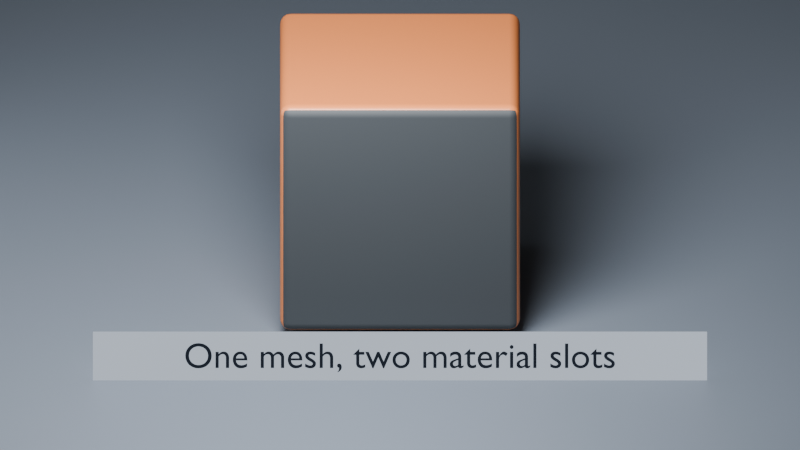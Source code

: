 # Source: w05_slots_result.blend  (saved by Blender 5.2.45; exported with 4.5.12 LTS)
import bpy
from mathutils import Matrix  # noqa: F401  (used for matrix-valued properties, if any)

bpy.ops.wm.read_factory_settings(use_empty=True)
scene = bpy.context.scene
scene.name = 'W05_Face_Slots'

# ---- collections
col_study = bpy.data.collections.new('Study'); scene.collection.children.link(col_study)

# ---- materials (node trees are filled in below, after node groups)
mat_mat_ground = bpy.data.materials.new('MAT_Ground')
mat_mat_ground.use_raytrace_refraction = True
mat_mat_ground.use_screen_refraction = True
mat_mat_ground.diffuse_color = (0.1, 0.12, 0.15, 1.0)
mat_mat_reflectioncard = bpy.data.materials.new('MAT_ReflectionCard')
mat_mat_reflectioncard.use_raytrace_refraction = True
mat_mat_reflectioncard.use_screen_refraction = True
mat_mat_slot_paint = bpy.data.materials.new('MAT_Slot_Paint')
mat_mat_slot_paint.use_raytrace_refraction = True
mat_mat_slot_paint.use_screen_refraction = True
mat_mat_slot_paint.diffuse_color = (0.42, 0.125, 0.035, 1.0)
mat_mat_slot_dark = bpy.data.materials.new('MAT_Slot_Dark')
mat_mat_slot_dark.use_raytrace_refraction = True
mat_mat_slot_dark.use_screen_refraction = True
mat_mat_slot_dark.diffuse_color = (0.02, 0.025, 0.03, 1.0)
mat_mat_label = bpy.data.materials.new('MAT_Label')
mat_mat_label.use_raytrace_refraction = True
mat_mat_label.use_screen_refraction = True
mat_mat_label.diffuse_color = (0.015, 0.02, 0.03, 1.0)
mat_mat_label_backdrop = bpy.data.materials.new('MAT_Label_Backdrop')
mat_mat_label_backdrop.use_raytrace_refraction = True
mat_mat_label_backdrop.use_screen_refraction = True
mat_mat_label_backdrop.diffuse_color = (0.55, 0.62, 0.72, 1.0)

# ---- material node trees
mat_mat_ground.use_nodes = True; mat_mat_ground.node_tree.nodes.clear()
_N = mat_mat_ground.node_tree.nodes; _L = mat_mat_ground.node_tree.links
n0 = _N.new('ShaderNodeBsdfPrincipled'); n0.name = 'Principled BSDF'; n0.location = (0, 0)
n0.inputs[0].default_value = (0.1, 0.12, 0.15, 1.0)
n0.inputs[10].default_value = 0.005
n1 = _N.new('ShaderNodeOutputMaterial'); n1.name = 'Material Output'; n1.location = (370, 0)
_L.new(n0.outputs[0], n1.inputs[0])
n1.is_active_output = True
mat_mat_reflectioncard.use_nodes = True; mat_mat_reflectioncard.node_tree.nodes.clear()
_N = mat_mat_reflectioncard.node_tree.nodes; _L = mat_mat_reflectioncard.node_tree.links
n0 = _N.new('ShaderNodeBsdfPrincipled'); n0.name = 'Principled BSDF'; n0.location = (0, 0)
n0.inputs[10].default_value = 0.005
n0.inputs[27].default_value = (0.8, 0.8, 0.8, 1.0)
n0.inputs[28].default_value = 0.2
n1 = _N.new('ShaderNodeOutputMaterial'); n1.name = 'Material Output'; n1.location = (370, 0)
_L.new(n0.outputs[0], n1.inputs[0])
n1.is_active_output = True
mat_mat_slot_paint.use_nodes = True; mat_mat_slot_paint.node_tree.nodes.clear()
_N = mat_mat_slot_paint.node_tree.nodes; _L = mat_mat_slot_paint.node_tree.links
n0 = _N.new('ShaderNodeBsdfPrincipled'); n0.name = 'Principled BSDF'; n0.location = (0, 0)
n0.inputs[0].default_value = (0.42, 0.125, 0.035, 1.0)
n0.inputs[2].default_value = 0.38
n0.inputs[10].default_value = 0.005
n1 = _N.new('ShaderNodeOutputMaterial'); n1.name = 'Material Output'; n1.location = (370, 0)
_L.new(n0.outputs[0], n1.inputs[0])
n1.is_active_output = True
mat_mat_slot_dark.use_nodes = True; mat_mat_slot_dark.node_tree.nodes.clear()
_N = mat_mat_slot_dark.node_tree.nodes; _L = mat_mat_slot_dark.node_tree.links
n0 = _N.new('ShaderNodeBsdfPrincipled'); n0.name = 'Principled BSDF'; n0.location = (0, 0)
n0.inputs[0].default_value = (0.02, 0.025, 0.03, 1.0)
n0.inputs[2].default_value = 0.7
n0.inputs[10].default_value = 0.005
n1 = _N.new('ShaderNodeOutputMaterial'); n1.name = 'Material Output'; n1.location = (370, 0)
_L.new(n0.outputs[0], n1.inputs[0])
n1.is_active_output = True
mat_mat_label.use_nodes = True; mat_mat_label.node_tree.nodes.clear()
_N = mat_mat_label.node_tree.nodes; _L = mat_mat_label.node_tree.links
n0 = _N.new('ShaderNodeOutputMaterial'); n0.name = 'Material Output'; n0.location = (370, 0)
n1 = _N.new('ShaderNodeEmission'); n1.name = 'Emission'; n1.location = (0, 0)
n1.inputs[0].default_value = (0.015, 0.02, 0.03, 1.0)
_L.new(n1.outputs[0], n0.inputs[0])
n0.is_active_output = True
mat_mat_label_backdrop.use_nodes = True; mat_mat_label_backdrop.node_tree.nodes.clear()
_N = mat_mat_label_backdrop.node_tree.nodes; _L = mat_mat_label_backdrop.node_tree.links
n0 = _N.new('ShaderNodeOutputMaterial'); n0.name = 'Material Output'; n0.location = (370, 0)
n1 = _N.new('ShaderNodeEmission'); n1.name = 'Emission'; n1.location = (0, 0)
n1.inputs[0].default_value = (0.55, 0.62, 0.72, 1.0)
_L.new(n1.outputs[0], n0.inputs[0])
n0.is_active_output = True

# ---- world
world_world_neutral = bpy.data.worlds.new('World_Neutral'); scene.world = world_world_neutral
world_world_neutral.use_nodes = True; world_world_neutral.node_tree.nodes.clear()
_N = world_world_neutral.node_tree.nodes; _L = world_world_neutral.node_tree.links
n0 = _N.new('ShaderNodeBackground'); n0.name = 'Background'; n0.location = (-200, 100)
n0.inputs[0].default_value = (0.18, 0.18, 0.18, 1.0)
n0.inputs[1].default_value = 0.3
n1 = _N.new('ShaderNodeOutputWorld'); n1.name = 'World Output'; n1.location = (200, 100)
_L.new(n0.outputs[0], n1.inputs[0])
n1.is_active_output = True

# ---- cameras
cam_camera = bpy.data.cameras.new('Camera')
cam_camera.type = 'ORTHO'
cam_camera.passepartout_alpha = 1.0

# ---- lights
light_area = bpy.data.lights.new('Area', 'AREA')
light_area.energy = 1500.0
light_area.shape = 'DISK'
light_area.size = 3.5
light_area.size_y = 1.0

# ---- meshes
me_cube = bpy.data.meshes.new('Cube')
me_cube.from_pydata([(-12.0, -15.0, -0.1), (-12.0, -15.0, 0.1), (-12.0, 15.0, -0.1), (-12.0, 15.0, 0.1), (12.0, -15.0, -0.1), (12.0, -15.0, 0.1), (12.0, 15.0, -0.1), (12.0, 15.0, 0.1)], [], [(0, 1, 3, 2), (2, 3, 7, 6), (6, 7, 5, 4), (4, 5, 1, 0), (2, 6, 4, 0), (7, 3, 1, 5)])
_uv = me_cube.uv_layers.new(name='UVMap')
_uv.uv.foreach_set('vector', [0.375, 0.0, 0.625, 0.0, 0.625, 0.25, 0.375, 0.25, 0.375, 0.25, 0.625, 0.25, 0.625, 0.5, 0.375, 0.5, 0.375, 0.5, 0.625, 0.5, 0.625, 0.75, 0.375, 0.75, 0.375, 0.75, 0.625, 0.75, 0.625, 1.0, 0.375, 1.0, 0.125, 0.5, 0.375, 0.5, 0.375, 0.75, 0.125, 0.75, 0.625, 0.5, 0.875, 0.5, 0.875, 0.75, 0.625, 0.75])
me_cube.materials.append(mat_mat_ground)
me_cube.update()
me_cube_001 = bpy.data.meshes.new('Cube.001')
me_cube_001.from_pydata([(-2.0, -0.035, -2.5), (-2.0, -0.035, 2.5), (-2.0, 0.035, -2.5), (-2.0, 0.035, 2.5), (2.0, -0.035, -2.5), (2.0, -0.035, 2.5), (2.0, 0.035, -2.5), (2.0, 0.035, 2.5)], [], [(0, 1, 3, 2), (2, 3, 7, 6), (6, 7, 5, 4), (4, 5, 1, 0), (2, 6, 4, 0), (7, 3, 1, 5)])
_uv = me_cube_001.uv_layers.new(name='UVMap')
_uv.uv.foreach_set('vector', [0.375, 0.0, 0.625, 0.0, 0.625, 0.25, 0.375, 0.25, 0.375, 0.25, 0.625, 0.25, 0.625, 0.5, 0.375, 0.5, 0.375, 0.5, 0.625, 0.5, 0.625, 0.75, 0.375, 0.75, 0.375, 0.75, 0.625, 0.75, 0.625, 1.0, 0.375, 1.0, 0.125, 0.5, 0.375, 0.5, 0.375, 0.75, 0.125, 0.75, 0.625, 0.5, 0.875, 0.5, 0.875, 0.75, 0.625, 0.75])
me_cube_001.materials.append(mat_mat_reflectioncard)
me_cube_001.update()
me_cube_002 = bpy.data.meshes.new('Cube.002')
me_cube_002.from_pydata([(-0.9, -0.8, -0.95), (-0.9, -0.8, 0.95), (-0.9, 0.8, -0.95), (-0.9, 0.8, 0.95), (0.9, -0.8, -0.95), (0.9, -0.8, 0.95), (0.9, 0.8, -0.95), (0.9, 0.8, 0.95)], [], [(0, 1, 3, 2), (2, 3, 7, 6), (6, 7, 5, 4), (4, 5, 1, 0), (2, 6, 4, 0), (7, 3, 1, 5)])
me_cube_002.polygons.foreach_set('material_index', [0, 0, 0, 1, 0, 0])
_uv = me_cube_002.uv_layers.new(name='UVMap')
_uv.uv.foreach_set('vector', [0.375, 0.0, 0.625, 0.0, 0.625, 0.25, 0.375, 0.25, 0.375, 0.25, 0.625, 0.25, 0.625, 0.5, 0.375, 0.5, 0.375, 0.5, 0.625, 0.5, 0.625, 0.75, 0.375, 0.75, 0.375, 0.75, 0.625, 0.75, 0.625, 1.0, 0.375, 1.0, 0.125, 0.5, 0.375, 0.5, 0.375, 0.75, 0.125, 0.75, 0.625, 0.5, 0.875, 0.5, 0.875, 0.75, 0.625, 0.75])
me_cube_002.materials.append(mat_mat_slot_paint)
me_cube_002.materials.append(mat_mat_slot_dark)
me_cube_002.update()
me_cube_003 = bpy.data.meshes.new('Cube.003')
me_cube_003.from_pydata([(-2.303, -0.1836, -0.004), (-2.303, -0.1836, 0.004), (-2.303, 0.1836, -0.004), (-2.303, 0.1836, 0.004), (2.303, -0.1836, -0.004), (2.303, -0.1836, 0.004), (2.303, 0.1836, -0.004), (2.303, 0.1836, 0.004)], [], [(0, 1, 3, 2), (2, 3, 7, 6), (6, 7, 5, 4), (4, 5, 1, 0), (2, 6, 4, 0), (7, 3, 1, 5)])
_uv = me_cube_003.uv_layers.new(name='UVMap')
_uv.uv.foreach_set('vector', [0.375, 0.0, 0.625, 0.0, 0.625, 0.25, 0.375, 0.25, 0.375, 0.25, 0.625, 0.25, 0.625, 0.5, 0.375, 0.5, 0.375, 0.5, 0.625, 0.5, 0.625, 0.75, 0.375, 0.75, 0.375, 0.75, 0.625, 0.75, 0.625, 1.0, 0.375, 1.0, 0.125, 0.5, 0.375, 0.5, 0.375, 0.75, 0.125, 0.75, 0.625, 0.5, 0.875, 0.5, 0.875, 0.75, 0.625, 0.75])
me_cube_003.materials.append(mat_mat_label_backdrop)
me_cube_003.update()

# ---- curves / text
txt_label_one_mesh__two_material_slots = bpy.data.curves.new('Label One mesh, two material slots', 'FONT')
txt_label_one_mesh__two_material_slots.dimensions = '2D'
txt_label_one_mesh__two_material_slots.body = 'One mesh, two material slots'
txt_label_one_mesh__two_material_slots.materials.append(mat_mat_label)
txt_label_one_mesh__two_material_slots.extrude = 0.001
txt_label_one_mesh__two_material_slots.align_x = 'CENTER'
txt_label_one_mesh__two_material_slots.size = 0.27

# ---- objects
ob_lab_ground = bpy.data.objects.new('LAB_Ground', me_cube)
ob_lab_key = bpy.data.objects.new('LAB_Key', light_area)
ob_lab_camera = bpy.data.objects.new('LAB_Camera', cam_camera)
ob_lab_reflectioncard = bpy.data.objects.new('LAB_ReflectionCard', me_cube_001)
ob_study_slots = bpy.data.objects.new('STUDY_Slots', me_cube_002)
ob_label_one_mesh__two_material_slots = bpy.data.objects.new('LABEL_One mesh, two material slots', txt_label_one_mesh__two_material_slots)
ob_label_backdrop_one_mesh__two_material_slots = bpy.data.objects.new('LABEL_Backdrop_One mesh, two material slots', me_cube_003)

# ---- transforms, parenting, visibility, modifiers, constraints
ob_lab_ground.location = (0.0, 0.0, -0.12)
ob_lab_key.location = (-1.0, -3.5, 5.5)
ob_lab_key.rotation_euler = (0.6389, -2.61e-08, -0.2783)
ob_lab_camera.location = (0.0, -11.0, 6.3)
ob_lab_camera.rotation_euler = (1.089, -0.0, 0.0)
ob_lab_reflectioncard.location = (-4.8, 1.0, 2.5)
ob_lab_reflectioncard.rotation_euler = (0.0, 0.0, 1.134)
ob_study_slots.location = (0.0, 0.0, 1.0)
_m = ob_study_slots.modifiers.new('Rounded edges', 'BEVEL')
_m.width = 0.08
_m.width_pct = 0.08
_m.segments = 4
_m = ob_study_slots.modifiers.new('Weighted face normals', 'WEIGHTED_NORMAL')
ob_label_one_mesh__two_material_slots.location = (0.0, -1.4, 0.07)
ob_label_one_mesh__two_material_slots.rotation_euler = (1.169, 0.0, 0.0)
ob_label_one_mesh__two_material_slots.visible_shadow = False
ob_label_backdrop_one_mesh__two_material_slots.location = (0.0, -1.354, 0.1473)
ob_label_backdrop_one_mesh__two_material_slots.rotation_euler = (1.169, 0.0, 0.0)
ob_label_backdrop_one_mesh__two_material_slots.visible_shadow = False
_m = ob_label_backdrop_one_mesh__two_material_slots.modifiers.new('Rounded edges', 'BEVEL')
_m.width = 0.035
_m.width_pct = 0.035
_m.segments = 4
_m = ob_label_backdrop_one_mesh__two_material_slots.modifiers.new('Weighted face normals', 'WEIGHTED_NORMAL')

# ---- collection membership
col_study.objects.link(ob_lab_ground)
col_study.objects.link(ob_lab_key)
col_study.objects.link(ob_lab_camera)
col_study.objects.link(ob_lab_reflectioncard)
col_study.objects.link(ob_study_slots)
col_study.objects.link(ob_label_one_mesh__two_material_slots)
col_study.objects.link(ob_label_backdrop_one_mesh__two_material_slots)

# ---- scene / render settings (as saved in the file)
scene.camera = ob_lab_camera
scene.frame_start = 1; scene.frame_end = 250; scene.frame_set(1)
scene.render.engine = 'BLENDER_EEVEE_NEXT'
scene.render.resolution_x = 3840
scene.render.resolution_y = 2160
scene.render.bake_bias = 0.0
scene.render.bake_samples = 0
scene.render.compositor_device = 'GPU'
scene.cycles.samples = 48
scene.eevee.use_volume_custom_range = False
scene.eevee.fast_gi_thickness_near = 0.1
scene.eevee.fast_gi_thickness_far = 0.0
scene.eevee.ray_tracing_options.screen_trace_thickness = 0.1
scene.eevee.use_raytracing = True
bpy.context.view_layer.update()
